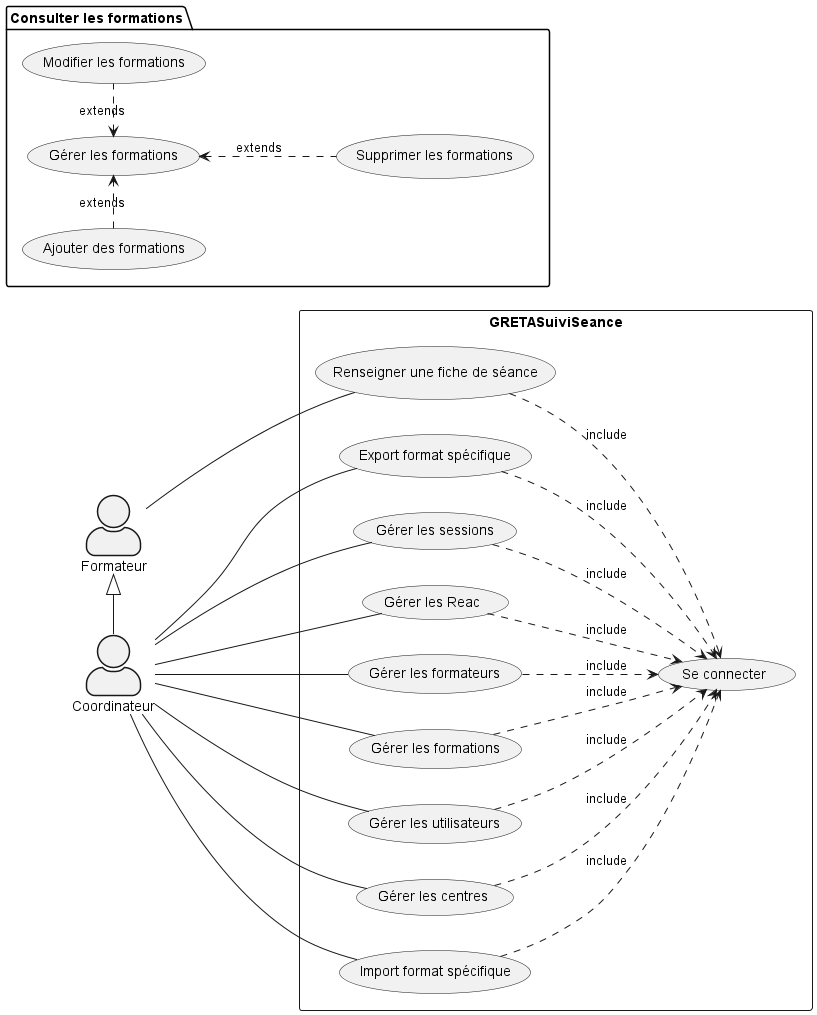

The diagram above was rendered by PlantUML. Its source (embedded in the PNG):
@startuml
'!theme hacker

left to right direction
skinparam actorStyle awesome
'note top of GRETASuiviSeance: test
actor "Formateur" as forma
actor "Coordinateur" as coor
'actor "Visiteur" as vis
rectangle GRETASuiviSeance {
  usecase "Renseigner une fiche de séance" as UC1
  usecase "Se connecter" as UC2
  usecase "Export format spécifique" as UC3
  usecase "Gérer les sessions" as UC4
  usecase "Gérer les Reac" as UC5
  usecase "Gérer les formateurs" as UC6
  usecase "Gérer les formations" as UC10
  usecase "Gérer les utilisateurs" as UC11
  usecase "Gérer les centres" as UC12
  usecase "Import format spécifique" as UC13
}
'vis --- UC2
forma <|- coor
forma - UC1
UC1 ..> UC2 :include
coor -- UC3
coor -- UC4
coor -- UC5
coor -- UC6
coor -- UC10
coor -- UC11
coor -- UC12
coor -- UC13

UC3 ..> UC2 :include
UC4 ..> UC2 :include
UC5 ..> UC2 :include
UC6 ..> UC2 :include
UC10 ..> UC2 :include
UC11 ..> UC2 :include
UC12 ..> UC2 :include
UC13 ..> UC2 :include


package "Consulter les formations" {

  (Gérer les formations) <. (Modifier les formations) : extends
  (Ajouter des formations) .> (Gérer les formations) : extends
(Gérer les formations) <.. (Supprimer les formations) : extends
}
@enduml